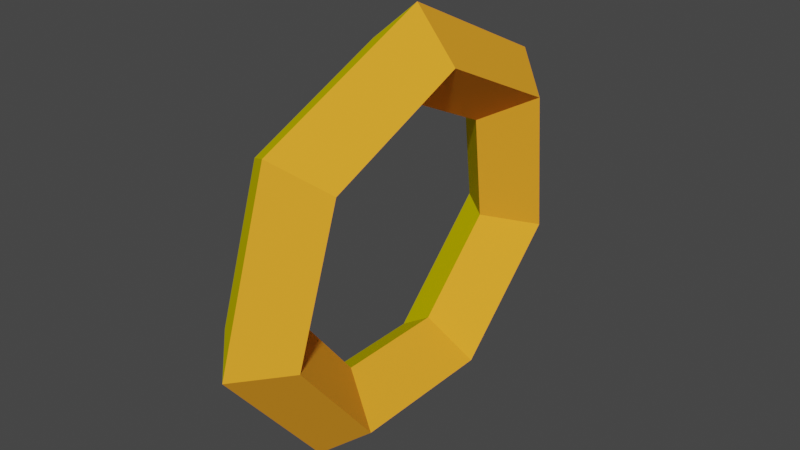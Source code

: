 # Source: ring.blend  (saved by Blender 2.91.10; exported with 4.5.12 LTS)
import bpy
from mathutils import Matrix  # noqa: F401  (used for matrix-valued properties, if any)

bpy.ops.wm.read_factory_settings(use_empty=True)
scene = bpy.context.scene
scene.name = 'Scene'

# ---- collections
col_collection = bpy.data.collections.new('Collection'); scene.collection.children.link(col_collection)

# ---- materials (node trees are filled in below, after node groups)
mat_material_001 = bpy.data.materials.new('Material.001')
mat_material_001.use_transparent_shadow = False
mat_material_002 = bpy.data.materials.new('Material.002')
mat_material_002.use_transparent_shadow = False

# ---- material node trees
mat_material_001.use_nodes = True; mat_material_001.node_tree.nodes.clear()
_N = mat_material_001.node_tree.nodes; _L = mat_material_001.node_tree.links
n0 = _N.new('ShaderNodeBsdfPrincipled'); n0.name = 'Principled BSDF'; n0.location = (10, 300)
n0.distribution = 'GGX'
n0.subsurface_method = 'BURLEY'
n0.inputs[0].default_value = (0.8, 0.6753, 0.0, 1.0)
n0.inputs[3].default_value = 1.45
n0.inputs[13].default_value = 0.0
n0.inputs[27].default_value = (0.0, 0.0, 0.0, 1.0)
n0.inputs[28].default_value = 1.0
n1 = _N.new('ShaderNodeOutputMaterial'); n1.name = 'Material Output'; n1.location = (300, 300)
_L.new(n0.outputs[0], n1.inputs[0])
n1.is_active_output = True
mat_material_002.use_nodes = True; mat_material_002.node_tree.nodes.clear()
_N = mat_material_002.node_tree.nodes; _L = mat_material_002.node_tree.links
n0 = _N.new('ShaderNodeBsdfPrincipled'); n0.name = 'Principled BSDF'; n0.location = (10, 300)
n0.distribution = 'GGX'
n0.subsurface_method = 'BURLEY'
n0.inputs[0].default_value = (1.0, 0.3855, 0.02845, 1.0)
n0.inputs[3].default_value = 1.45
n0.inputs[13].default_value = 0.0
n0.inputs[27].default_value = (0.0, 0.0, 0.0, 1.0)
n0.inputs[28].default_value = 1.0
n1 = _N.new('ShaderNodeOutputMaterial'); n1.name = 'Material Output'; n1.location = (300, 300)
_L.new(n0.outputs[0], n1.inputs[0])
n1.is_active_output = True

# ---- world
world_world = bpy.data.worlds.new('World'); scene.world = world_world
world_world.use_nodes = True; world_world.node_tree.nodes.clear()
_N = world_world.node_tree.nodes; _L = world_world.node_tree.links
n0 = _N.new('ShaderNodeOutputWorld'); n0.name = 'World Output'; n0.location = (300, 300)
n1 = _N.new('ShaderNodeBackground'); n1.name = 'Background'; n1.location = (10, 300)
n1.inputs[0].default_value = (0.05088, 0.05088, 0.05088, 1.0)
_L.new(n1.outputs[0], n0.inputs[0])
n0.is_active_output = True
world_world.color = (0.05088, 0.05088, 0.05088)
world_world.use_sun_shadow = False
world_world.sun_shadow_jitter_overblur = 0.0

# ---- meshes
me_torus = bpy.data.meshes.new('Torus')
me_torus.from_pydata([(1.25, 0.0, 0.0), (1.0, 0.0, 0.25), (0.75, 0.0, 3.062e-17), (1.0, 0.0, -0.25), (0.7794, 0.9773, 0.0), (0.6235, 0.7818, 0.25), (0.4676, 0.5864, 3.062e-17), (0.6235, 0.7818, -0.25), (-0.2782, 1.219, 0.0), (-0.2225, 0.9749, 0.25), (-0.1669, 0.7312, 3.062e-17), (-0.2225, 0.9749, -0.25), (-1.126, 0.5424, 0.0), (-0.901, 0.4339, 0.25), (-0.6757, 0.3254, 3.062e-17), (-0.901, 0.4339, -0.25), (-1.126, -0.5424, 0.0), (-0.901, -0.4339, 0.25), (-0.6757, -0.3254, 3.062e-17), (-0.901, -0.4339, -0.25), (-0.2782, -1.219, 0.0), (-0.2225, -0.9749, 0.25), (-0.1669, -0.7312, 3.062e-17), (-0.2225, -0.9749, -0.25), (0.7794, -0.9773, 0.0), (0.6235, -0.7818, 0.25), (0.4676, -0.5864, 3.062e-17), (0.6235, -0.7818, -0.25)], [], [(0, 4, 5, 1), (1, 5, 6, 2), (2, 6, 7, 3), (3, 7, 4, 0), (4, 8, 9, 5), (5, 9, 10, 6), (6, 10, 11, 7), (7, 11, 8, 4), (8, 12, 13, 9), (9, 13, 14, 10), (10, 14, 15, 11), (11, 15, 12, 8), (12, 16, 17, 13), (13, 17, 18, 14), (14, 18, 19, 15), (15, 19, 16, 12), (16, 20, 21, 17), (17, 21, 22, 18), (18, 22, 23, 19), (19, 23, 20, 16), (20, 24, 25, 21), (21, 25, 26, 22), (22, 26, 27, 23), (23, 27, 24, 20), (24, 0, 1, 25), (25, 1, 2, 26), (26, 2, 3, 27), (27, 3, 0, 24)])
me_torus.polygons.foreach_set('material_index', [0, 0, 1, 1, 0, 0, 1, 1, 0, 0, 1, 1, 0, 0, 1, 1, 0, 0, 1, 1, 0, 0, 1, 1, 0, 0, 1, 1])
_uv = me_torus.uv_layers.new(name='UVMap')
_uv.uv.foreach_set('vector', [0.5714, 0.5, 0.7143, 0.5, 0.7143, 0.75, 0.5714, 0.75, 0.5714, 0.75, 0.7143, 0.75, 0.7143, 1.0, 0.5714, 1.0, 0.5714, 0.0, 0.7143, 0.0, 0.7143, 0.25, 0.5714, 0.25, 0.5714, 0.25, 0.7143, 0.25, 0.7143, 0.5, 0.5714, 0.5, 0.7143, 0.5, 0.8571, 0.5, 0.8571, 0.75, 0.7143, 0.75, 0.7143, 0.75, 0.8571, 0.75, 0.8571, 1.0, 0.7143, 1.0, 0.7143, 0.0, 0.8571, 0.0, 0.8571, 0.25, 0.7143, 0.25, 0.7143, 0.25, 0.8571, 0.25, 0.8571, 0.5, 0.7143, 0.5, 0.8571, 0.5, 1.0, 0.5, 1.0, 0.75, 0.8571, 0.75, 0.8571, 0.75, 1.0, 0.75, 1.0, 1.0, 0.8571, 1.0, 0.8571, 0.0, 1.0, 0.0, 1.0, 0.25, 0.8571, 0.25, 0.8571, 0.25, 1.0, 0.25, 1.0, 0.5, 0.8571, 0.5, -2.22e-16, 0.5, 0.1429, 0.5, 0.1429, 0.75, -2.22e-16, 0.75, -2.22e-16, 0.75, 0.1429, 0.75, 0.1429, 1.0, -2.22e-16, 1.0, -2.22e-16, 0.0, 0.1429, 0.0, 0.1429, 0.25, -2.22e-16, 0.25, -2.22e-16, 0.25, 0.1429, 0.25, 0.1429, 0.5, -2.22e-16, 0.5, 0.1429, 0.5, 0.2857, 0.5, 0.2857, 0.75, 0.1429, 0.75, 0.1429, 0.75, 0.2857, 0.75, 0.2857, 1.0, 0.1429, 1.0, 0.1429, 0.0, 0.2857, 0.0, 0.2857, 0.25, 0.1429, 0.25, 0.1429, 0.25, 0.2857, 0.25, 0.2857, 0.5, 0.1429, 0.5, 0.2857, 0.5, 0.4286, 0.5, 0.4286, 0.75, 0.2857, 0.75, 0.2857, 0.75, 0.4286, 0.75, 0.4286, 1.0, 0.2857, 1.0, 0.2857, 0.0, 0.4286, 0.0, 0.4286, 0.25, 0.2857, 0.25, 0.2857, 0.25, 0.4286, 0.25, 0.4286, 0.5, 0.2857, 0.5, 0.4286, 0.5, 0.5714, 0.5, 0.5714, 0.75, 0.4286, 0.75, 0.4286, 0.75, 0.5714, 0.75, 0.5714, 1.0, 0.4286, 1.0, 0.4286, 0.0, 0.5714, 0.0, 0.5714, 0.25, 0.4286, 0.25, 0.4286, 0.25, 0.5714, 0.25, 0.5714, 0.5, 0.4286, 0.5])
me_torus.materials.append(mat_material_001)
me_torus.materials.append(mat_material_002)
me_torus.use_remesh_fix_poles = True
me_torus.use_remesh_preserve_attributes = False
me_torus.use_mirror_vertex_groups = False
me_torus.update()

# ---- objects
ob_torus = bpy.data.objects.new('Torus', me_torus)

# ---- transforms, parenting, visibility, modifiers, constraints
ob_torus.location = (0.0, 0.0, 0.0)
ob_torus.rotation_euler = (0.0, -1.484, 0.0)
ob_torus.lineart.crease_threshold = 0.0

# ---- collection membership
col_collection.objects.link(ob_torus)

# ---- scene / render settings (as saved in the file)
scene.frame_start = 1; scene.frame_end = 250; scene.frame_set(1)
scene.render.engine = 'BLENDER_EEVEE_NEXT'
scene.cycles.use_denoising = False
scene.cycles.samples = 128
scene.cycles.sampling_pattern = 'TABULATED_SOBOL'
scene.cycles.use_adaptive_sampling = False
scene.cycles.use_light_tree = False
scene.view_settings.view_transform = 'Filmic'
bpy.context.view_layer.update()

# ---- added for rendering (the .blend has no active camera and no usable light): camera, sun
cam_auto = bpy.data.cameras.new('AutoCamera')
cam_auto.lens = 50.0
cam_auto.sensor_width = 36.0
cam_auto.clip_end = 1000.0
ob_auto_camera = bpy.data.objects.new('AutoCamera', cam_auto)
scene.collection.objects.link(ob_auto_camera)
ob_auto_camera.location = (3.24362, -3.88587, 2.65224)
ob_auto_camera.rotation_euler = (1.09748, -7.21219e-08, 0.694738)
scene.camera = ob_auto_camera
light_auto_sun = bpy.data.lights.new('AutoSun', 'SUN')
light_auto_sun.energy = 3.0
light_auto_sun.angle = 0.0523599
ob_auto_sun = bpy.data.objects.new('AutoSun', light_auto_sun)
scene.collection.objects.link(ob_auto_sun)
ob_auto_sun.rotation_euler = (0.872665, 0.174533, 0.523599)
bpy.context.view_layer.update()
